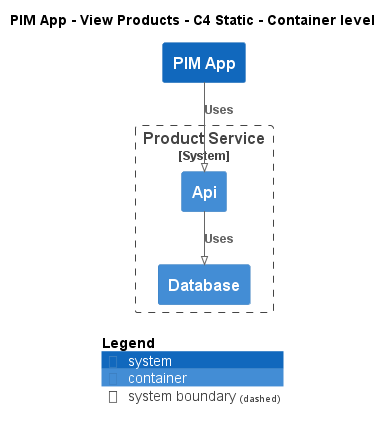

The diagram above was rendered by PlantUML. Its source (embedded in the PNG):
@startuml
!pragma layout smetana
!include ..\..\..\..\..\.c4s\C4_Container.puml

AddElementTag("c4interflow:lifecycle:new", $bgColor=green, $fontColor=#ffffff, $borderColor=green, $shadowing="False")
AddElementTag("c4interflow:lifecycle:changed", $bgColor=orange, $fontColor=#ffffff, $borderColor=orange, $shadowing="False")
AddElementTag("c4interflow:lifecycle:removed", $bgColor=red, $fontColor=#ffffff, $borderColor=red, $shadowing="False")

AddRelTag("c4interflow:lifecycle:new", $textColor=green, $lineColor=green)
AddRelTag("c4interflow:lifecycle:changed", $textColor=orange, $lineColor=orange)
AddRelTag("c4interflow:lifecycle:removed", $textColor=red, $lineColor=red)

SHOW_PERSON_PORTRAIT()
LAYOUT_TOP_DOWN()

skinparam linetype polyline

title PIM App - View Products - C4 Static - Container level

System(ECommercePlatform.SoftwareSystems.PIMApp, "PIM App", "")

System_Boundary(ECommercePlatform.SoftwareSystems.ProductService, "Product Service") {
    Container(ECommercePlatform.SoftwareSystems.ProductService.Containers.Api, "Api", "", "")
    Container(ECommercePlatform.SoftwareSystems.ProductService.Containers.Database, "Database", "", "")
}

Rel(ECommercePlatform.SoftwareSystems.PIMApp, ECommercePlatform.SoftwareSystems.ProductService.Containers.Api, "Uses")
Rel(ECommercePlatform.SoftwareSystems.ProductService.Containers.Api, ECommercePlatform.SoftwareSystems.ProductService.Containers.Database, "Uses")


SHOW_LEGEND()
@enduml